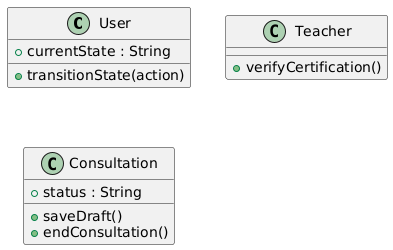

The diagram above was rendered by PlantUML. Its source (embedded in the PNG):
@startuml
class User {
  +currentState : String
  +transitionState(action)
}

class Teacher {
  +verifyCertification()
}

class Consultation {
  +status : String
  +saveDraft()
  +endConsultation()
}
@enduml